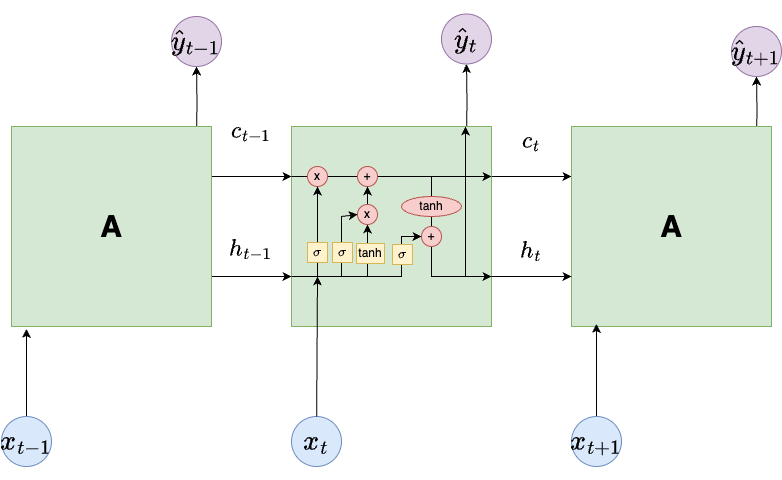

The diagram above was exported from draw.io. Its source (the exported page's mxGraphModel, read from the mxfile embedded in the PNG):
<mxGraphModel dx="1026" dy="692" grid="1" gridSize="10" guides="1" tooltips="1" connect="1" arrows="1" fold="1" page="1" pageScale="1" pageWidth="850" pageHeight="1100" math="1" shadow="0">
  <root>
    <mxCell id="0" />
    <mxCell id="1" parent="0" />
    <mxCell id="WC2cET2RbRP_Y8QbZhxS-2" value="" style="edgeStyle=orthogonalEdgeStyle;rounded=0;orthogonalLoop=1;jettySize=auto;html=1;" parent="1" target="WC2cET2RbRP_Y8QbZhxS-4" edge="1">
      <mxGeometry relative="1" as="geometry">
        <mxPoint x="225" y="172.5" as="sourcePoint" />
      </mxGeometry>
    </mxCell>
    <mxCell id="WC2cET2RbRP_Y8QbZhxS-27" style="edgeStyle=orthogonalEdgeStyle;rounded=0;orthogonalLoop=1;jettySize=auto;html=1;exitX=1;exitY=0.75;exitDx=0;exitDy=0;entryX=0;entryY=0.75;entryDx=0;entryDy=0;" parent="1" source="WC2cET2RbRP_Y8QbZhxS-3" target="WC2cET2RbRP_Y8QbZhxS-9" edge="1">
      <mxGeometry relative="1" as="geometry" />
    </mxCell>
    <mxCell id="WC2cET2RbRP_Y8QbZhxS-34" style="edgeStyle=orthogonalEdgeStyle;rounded=0;orthogonalLoop=1;jettySize=auto;html=1;exitX=1;exitY=0.25;exitDx=0;exitDy=0;entryX=0;entryY=0.25;entryDx=0;entryDy=0;" parent="1" source="WC2cET2RbRP_Y8QbZhxS-3" target="WC2cET2RbRP_Y8QbZhxS-9" edge="1">
      <mxGeometry relative="1" as="geometry" />
    </mxCell>
    <mxCell id="WC2cET2RbRP_Y8QbZhxS-3" value="A" style="whiteSpace=wrap;html=1;aspect=fixed;fillColor=#d5e8d4;strokeColor=#82b366;fontSize=30;fontStyle=1" parent="1" vertex="1">
      <mxGeometry x="40" y="160" width="200" height="200" as="geometry" />
    </mxCell>
    <mxCell id="WC2cET2RbRP_Y8QbZhxS-4" value="&lt;font style=&quot;font-size: 24px;&quot;&gt;$$\hat{y}_{t-1}$$&lt;/font&gt;" style="ellipse;whiteSpace=wrap;html=1;aspect=fixed;fillColor=#e1d5e7;strokeColor=#9673a6;" parent="1" vertex="1">
      <mxGeometry x="200" y="50" width="50" height="50" as="geometry" />
    </mxCell>
    <mxCell id="WC2cET2RbRP_Y8QbZhxS-5" style="edgeStyle=orthogonalEdgeStyle;rounded=0;orthogonalLoop=1;jettySize=auto;html=1;exitX=0.5;exitY=0;exitDx=0;exitDy=0;entryX=0.5;entryY=1;entryDx=0;entryDy=0;" parent="1" source="WC2cET2RbRP_Y8QbZhxS-6" edge="1">
      <mxGeometry relative="1" as="geometry">
        <mxPoint x="55" y="362.5" as="targetPoint" />
      </mxGeometry>
    </mxCell>
    <mxCell id="WC2cET2RbRP_Y8QbZhxS-6" value="&lt;font style=&quot;font-size: 24px;&quot;&gt;$$x_{t-1}$$&lt;/font&gt;" style="ellipse;whiteSpace=wrap;html=1;aspect=fixed;fillColor=#dae8fc;strokeColor=#6c8ebf;" parent="1" vertex="1">
      <mxGeometry x="30" y="450" width="50" height="50" as="geometry" />
    </mxCell>
    <mxCell id="WC2cET2RbRP_Y8QbZhxS-8" style="edgeStyle=orthogonalEdgeStyle;rounded=0;orthogonalLoop=1;jettySize=auto;html=1;exitX=0.5;exitY=0;exitDx=0;exitDy=0;entryX=0.5;entryY=1;entryDx=0;entryDy=0;" parent="1" target="WC2cET2RbRP_Y8QbZhxS-10" edge="1">
      <mxGeometry relative="1" as="geometry">
        <mxPoint x="495" y="172.5" as="sourcePoint" />
      </mxGeometry>
    </mxCell>
    <mxCell id="WC2cET2RbRP_Y8QbZhxS-35" style="edgeStyle=orthogonalEdgeStyle;rounded=0;orthogonalLoop=1;jettySize=auto;html=1;exitX=1;exitY=0.25;exitDx=0;exitDy=0;entryX=0;entryY=0.25;entryDx=0;entryDy=0;" parent="1" source="WC2cET2RbRP_Y8QbZhxS-9" target="WC2cET2RbRP_Y8QbZhxS-14" edge="1">
      <mxGeometry relative="1" as="geometry" />
    </mxCell>
    <mxCell id="WC2cET2RbRP_Y8QbZhxS-9" value="" style="whiteSpace=wrap;html=1;aspect=fixed;fillColor=#d5e8d4;strokeColor=#82b366;fontSize=30;fontStyle=1" parent="1" vertex="1">
      <mxGeometry x="320" y="160" width="200" height="200" as="geometry" />
    </mxCell>
    <mxCell id="WC2cET2RbRP_Y8QbZhxS-10" value="&lt;font style=&quot;font-size: 24px;&quot;&gt;$$\hat{y}_t$$&lt;/font&gt;" style="ellipse;whiteSpace=wrap;html=1;aspect=fixed;fillColor=#e1d5e7;strokeColor=#9673a6;" parent="1" vertex="1">
      <mxGeometry x="470" y="47.5" width="50" height="50" as="geometry" />
    </mxCell>
    <mxCell id="WC2cET2RbRP_Y8QbZhxS-12" value="&lt;font style=&quot;font-size: 24px;&quot;&gt;$$x_t$$&lt;/font&gt;" style="ellipse;whiteSpace=wrap;html=1;aspect=fixed;fillColor=#dae8fc;strokeColor=#6c8ebf;" parent="1" vertex="1">
      <mxGeometry x="320" y="450" width="50" height="50" as="geometry" />
    </mxCell>
    <mxCell id="WC2cET2RbRP_Y8QbZhxS-13" style="edgeStyle=orthogonalEdgeStyle;rounded=0;orthogonalLoop=1;jettySize=auto;html=1;exitX=0.5;exitY=0;exitDx=0;exitDy=0;entryX=0.5;entryY=1;entryDx=0;entryDy=0;" parent="1" target="WC2cET2RbRP_Y8QbZhxS-15" edge="1">
      <mxGeometry relative="1" as="geometry">
        <mxPoint x="785" y="177.5" as="sourcePoint" />
      </mxGeometry>
    </mxCell>
    <mxCell id="WC2cET2RbRP_Y8QbZhxS-14" value="A" style="whiteSpace=wrap;html=1;aspect=fixed;fillColor=#d5e8d4;strokeColor=#82b366;fontSize=30;fontStyle=1" parent="1" vertex="1">
      <mxGeometry x="600" y="160" width="200" height="200" as="geometry" />
    </mxCell>
    <mxCell id="WC2cET2RbRP_Y8QbZhxS-15" value="&lt;font style=&quot;font-size: 24px;&quot;&gt;$$\hat{y}_{t+1}$$&lt;/font&gt;" style="ellipse;whiteSpace=wrap;html=1;aspect=fixed;fillColor=#e1d5e7;strokeColor=#9673a6;" parent="1" vertex="1">
      <mxGeometry x="760" y="60" width="50" height="50" as="geometry" />
    </mxCell>
    <mxCell id="WC2cET2RbRP_Y8QbZhxS-16" style="edgeStyle=orthogonalEdgeStyle;rounded=0;orthogonalLoop=1;jettySize=auto;html=1;exitX=0.5;exitY=0;exitDx=0;exitDy=0;entryX=0.5;entryY=1;entryDx=0;entryDy=0;" parent="1" source="WC2cET2RbRP_Y8QbZhxS-17" edge="1">
      <mxGeometry relative="1" as="geometry">
        <mxPoint x="625" y="357.5" as="targetPoint" />
      </mxGeometry>
    </mxCell>
    <mxCell id="WC2cET2RbRP_Y8QbZhxS-17" value="&lt;font style=&quot;font-size: 24px;&quot;&gt;$$x_{t+1}$$&lt;/font&gt;" style="ellipse;whiteSpace=wrap;html=1;aspect=fixed;fillColor=#dae8fc;strokeColor=#6c8ebf;" parent="1" vertex="1">
      <mxGeometry x="600" y="450" width="50" height="50" as="geometry" />
    </mxCell>
    <mxCell id="WC2cET2RbRP_Y8QbZhxS-29" style="edgeStyle=orthogonalEdgeStyle;rounded=0;orthogonalLoop=1;jettySize=auto;html=1;exitX=1;exitY=0.75;exitDx=0;exitDy=0;entryX=0;entryY=0.75;entryDx=0;entryDy=0;" parent="1" edge="1">
      <mxGeometry relative="1" as="geometry">
        <mxPoint x="520" y="310" as="sourcePoint" />
        <mxPoint x="600" y="310" as="targetPoint" />
      </mxGeometry>
    </mxCell>
    <mxCell id="WC2cET2RbRP_Y8QbZhxS-36" value="" style="endArrow=classic;html=1;rounded=0;entryX=1;entryY=0.25;entryDx=0;entryDy=0;" parent="1" target="WC2cET2RbRP_Y8QbZhxS-9" edge="1">
      <mxGeometry width="50" height="50" relative="1" as="geometry">
        <mxPoint x="320" y="210" as="sourcePoint" />
        <mxPoint x="370" y="160" as="targetPoint" />
      </mxGeometry>
    </mxCell>
    <mxCell id="WC2cET2RbRP_Y8QbZhxS-37" value="x" style="ellipse;whiteSpace=wrap;html=1;aspect=fixed;fillColor=#f8cecc;strokeColor=#b85450;" parent="1" vertex="1">
      <mxGeometry x="336" y="200" width="20" height="20" as="geometry" />
    </mxCell>
    <mxCell id="WC2cET2RbRP_Y8QbZhxS-38" value="+" style="ellipse;whiteSpace=wrap;html=1;aspect=fixed;fillColor=#f8cecc;strokeColor=#b85450;" parent="1" vertex="1">
      <mxGeometry x="386" y="200" width="20" height="20" as="geometry" />
    </mxCell>
    <mxCell id="WC2cET2RbRP_Y8QbZhxS-42" value="" style="curved=0;endArrow=classic;html=1;rounded=0;" parent="1" source="WC2cET2RbRP_Y8QbZhxS-44" edge="1">
      <mxGeometry width="50" height="50" relative="1" as="geometry">
        <mxPoint x="460" y="210" as="sourcePoint" />
        <mxPoint x="520" y="310" as="targetPoint" />
        <Array as="points">
          <mxPoint x="460" y="310" />
        </Array>
      </mxGeometry>
    </mxCell>
    <mxCell id="WC2cET2RbRP_Y8QbZhxS-43" value="" style="endArrow=classic;html=1;rounded=0;entryX=0.87;entryY=0;entryDx=0;entryDy=0;entryPerimeter=0;" parent="1" target="WC2cET2RbRP_Y8QbZhxS-9" edge="1">
      <mxGeometry width="50" height="50" relative="1" as="geometry">
        <mxPoint x="494" y="310" as="sourcePoint" />
        <mxPoint x="450" y="330" as="targetPoint" />
      </mxGeometry>
    </mxCell>
    <mxCell id="WC2cET2RbRP_Y8QbZhxS-49" value="" style="curved=0;endArrow=none;html=1;rounded=0;endFill=0;" parent="1" source="WC2cET2RbRP_Y8QbZhxS-53" target="WC2cET2RbRP_Y8QbZhxS-44" edge="1">
      <mxGeometry width="50" height="50" relative="1" as="geometry">
        <mxPoint x="460" y="210" as="sourcePoint" />
        <mxPoint x="520" y="310" as="targetPoint" />
        <Array as="points" />
      </mxGeometry>
    </mxCell>
    <mxCell id="WC2cET2RbRP_Y8QbZhxS-44" value="+" style="ellipse;whiteSpace=wrap;html=1;aspect=fixed;fillColor=#f8cecc;strokeColor=#b85450;" parent="1" vertex="1">
      <mxGeometry x="450" y="260" width="20" height="20" as="geometry" />
    </mxCell>
    <mxCell id="WC2cET2RbRP_Y8QbZhxS-50" value="" style="endArrow=classic;html=1;rounded=0;exitX=0;exitY=0.75;exitDx=0;exitDy=0;" parent="1" source="WC2cET2RbRP_Y8QbZhxS-9" target="WC2cET2RbRP_Y8QbZhxS-44" edge="1">
      <mxGeometry width="50" height="50" relative="1" as="geometry">
        <mxPoint x="400" y="380" as="sourcePoint" />
        <mxPoint x="460" y="310" as="targetPoint" />
        <Array as="points">
          <mxPoint x="380" y="310" />
          <mxPoint x="430" y="310" />
          <mxPoint x="430" y="290" />
          <mxPoint x="430" y="270" />
        </Array>
      </mxGeometry>
    </mxCell>
    <mxCell id="WC2cET2RbRP_Y8QbZhxS-54" value="" style="curved=0;endArrow=none;html=1;rounded=0;endFill=0;" parent="1" target="WC2cET2RbRP_Y8QbZhxS-53" edge="1">
      <mxGeometry width="50" height="50" relative="1" as="geometry">
        <mxPoint x="460" y="210" as="sourcePoint" />
        <mxPoint x="460" y="260" as="targetPoint" />
        <Array as="points" />
      </mxGeometry>
    </mxCell>
    <mxCell id="WC2cET2RbRP_Y8QbZhxS-53" value="tanh" style="ellipse;whiteSpace=wrap;html=1;fillColor=#f8cecc;strokeColor=#b85450;" parent="1" vertex="1">
      <mxGeometry x="430" y="230" width="60" height="20" as="geometry" />
    </mxCell>
    <mxCell id="WC2cET2RbRP_Y8QbZhxS-55" value="&lt;font style=&quot;font-size: 20px;&quot;&gt;$$c_{t-1}$$&lt;/font&gt;" style="text;html=1;align=center;verticalAlign=middle;whiteSpace=wrap;rounded=0;" parent="1" vertex="1">
      <mxGeometry x="250" y="150" width="60" height="30" as="geometry" />
    </mxCell>
    <mxCell id="WC2cET2RbRP_Y8QbZhxS-56" value="&lt;font style=&quot;font-size: 20px;&quot;&gt;$$c_{t}$$&lt;/font&gt;" style="text;html=1;align=center;verticalAlign=middle;whiteSpace=wrap;rounded=0;" parent="1" vertex="1">
      <mxGeometry x="530" y="160" width="60" height="30" as="geometry" />
    </mxCell>
    <mxCell id="WC2cET2RbRP_Y8QbZhxS-57" value="&lt;font style=&quot;font-size: 20px;&quot;&gt;$$h_{t-1}$$&lt;/font&gt;" style="text;html=1;align=center;verticalAlign=middle;whiteSpace=wrap;rounded=0;" parent="1" vertex="1">
      <mxGeometry x="250" y="268" width="60" height="30" as="geometry" />
    </mxCell>
    <mxCell id="WC2cET2RbRP_Y8QbZhxS-58" value="&lt;font style=&quot;font-size: 20px;&quot;&gt;$$h_{t}$$&lt;/font&gt;" style="text;html=1;align=center;verticalAlign=middle;whiteSpace=wrap;rounded=0;" parent="1" vertex="1">
      <mxGeometry x="530" y="270" width="60" height="30" as="geometry" />
    </mxCell>
    <mxCell id="WC2cET2RbRP_Y8QbZhxS-59" value="" style="endArrow=classic;html=1;rounded=0;" parent="1" source="WC2cET2RbRP_Y8QbZhxS-12" edge="1">
      <mxGeometry width="50" height="50" relative="1" as="geometry">
        <mxPoint x="400" y="370" as="sourcePoint" />
        <mxPoint x="346" y="310" as="targetPoint" />
      </mxGeometry>
    </mxCell>
    <mxCell id="WC2cET2RbRP_Y8QbZhxS-60" value="" style="endArrow=classic;html=1;rounded=0;entryX=0.5;entryY=1;entryDx=0;entryDy=0;" parent="1" source="WC2cET2RbRP_Y8QbZhxS-61" target="WC2cET2RbRP_Y8QbZhxS-37" edge="1">
      <mxGeometry width="50" height="50" relative="1" as="geometry">
        <mxPoint x="346" y="310" as="sourcePoint" />
        <mxPoint x="446" y="320" as="targetPoint" />
      </mxGeometry>
    </mxCell>
    <mxCell id="WC2cET2RbRP_Y8QbZhxS-62" value="" style="endArrow=none;html=1;rounded=0;entryX=0.5;entryY=1;entryDx=0;entryDy=0;endFill=0;" parent="1" target="WC2cET2RbRP_Y8QbZhxS-61" edge="1">
      <mxGeometry width="50" height="50" relative="1" as="geometry">
        <mxPoint x="346" y="310" as="sourcePoint" />
        <mxPoint x="346" y="220" as="targetPoint" />
      </mxGeometry>
    </mxCell>
    <mxCell id="WC2cET2RbRP_Y8QbZhxS-61" value="$$\sigma$$" style="whiteSpace=wrap;html=1;aspect=fixed;fillColor=#fff2cc;strokeColor=#d6b656;" parent="1" vertex="1">
      <mxGeometry x="336" y="276" width="20" height="20" as="geometry" />
    </mxCell>
    <mxCell id="WC2cET2RbRP_Y8QbZhxS-63" value="" style="endArrow=classic;html=1;rounded=0;targetPerimeterSpacing=0;sourcePerimeterSpacing=0;" parent="1" source="WC2cET2RbRP_Y8QbZhxS-64" target="WC2cET2RbRP_Y8QbZhxS-38" edge="1">
      <mxGeometry width="50" height="50" relative="1" as="geometry">
        <mxPoint x="396" y="310" as="sourcePoint" />
        <mxPoint x="450" y="310" as="targetPoint" />
      </mxGeometry>
    </mxCell>
    <mxCell id="WC2cET2RbRP_Y8QbZhxS-65" value="" style="endArrow=classic;html=1;rounded=0;targetPerimeterSpacing=0;sourcePerimeterSpacing=0;" parent="1" target="WC2cET2RbRP_Y8QbZhxS-64" edge="1">
      <mxGeometry width="50" height="50" relative="1" as="geometry">
        <mxPoint x="396" y="310" as="sourcePoint" />
        <mxPoint x="396" y="220" as="targetPoint" />
      </mxGeometry>
    </mxCell>
    <mxCell id="WC2cET2RbRP_Y8QbZhxS-64" value="x" style="ellipse;whiteSpace=wrap;html=1;aspect=fixed;fillColor=#f8cecc;strokeColor=#b85450;" parent="1" vertex="1">
      <mxGeometry x="386" y="238" width="20" height="20" as="geometry" />
    </mxCell>
    <mxCell id="WC2cET2RbRP_Y8QbZhxS-66" value="" style="endArrow=classic;html=1;rounded=0;entryX=0;entryY=0.5;entryDx=0;entryDy=0;" parent="1" target="WC2cET2RbRP_Y8QbZhxS-64" edge="1">
      <mxGeometry width="50" height="50" relative="1" as="geometry">
        <mxPoint x="370" y="310" as="sourcePoint" />
        <mxPoint x="450" y="310" as="targetPoint" />
        <Array as="points">
          <mxPoint x="370" y="250" />
        </Array>
      </mxGeometry>
    </mxCell>
    <mxCell id="WC2cET2RbRP_Y8QbZhxS-67" value="$$\sigma$$" style="whiteSpace=wrap;html=1;aspect=fixed;fillColor=#fff2cc;strokeColor=#d6b656;" parent="1" vertex="1">
      <mxGeometry x="361" y="276" width="20" height="20" as="geometry" />
    </mxCell>
    <mxCell id="WC2cET2RbRP_Y8QbZhxS-73" value="tanh" style="rounded=0;whiteSpace=wrap;html=1;fillColor=#fff2cc;strokeColor=#d6b656;" parent="1" vertex="1">
      <mxGeometry x="385" y="277" width="28" height="20" as="geometry" />
    </mxCell>
    <mxCell id="WC2cET2RbRP_Y8QbZhxS-75" value="$$\sigma$$" style="whiteSpace=wrap;html=1;aspect=fixed;fillColor=#fff2cc;strokeColor=#d6b656;" parent="1" vertex="1">
      <mxGeometry x="421" y="278" width="20" height="20" as="geometry" />
    </mxCell>
  </root>
</mxGraphModel>